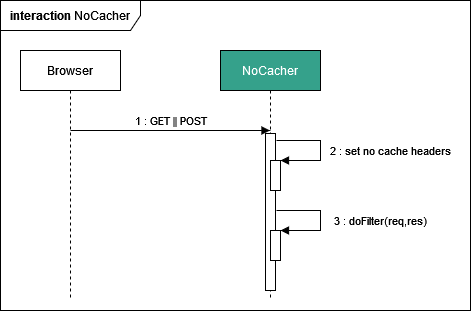

The diagram above was exported from draw.io. Its source (the exported page's mxGraphModel, read from the mxfile embedded in the PNG):
<mxGraphModel dx="868" dy="416" grid="1" gridSize="10" guides="1" tooltips="1" connect="1" arrows="1" fold="1" page="1" pageScale="1" pageWidth="827" pageHeight="1169" math="0" shadow="0">
  <root>
    <mxCell id="0" />
    <mxCell id="1" parent="0" />
    <mxCell id="LulNeWG4mZ5XJWhn_Xy5-1" value="&lt;b&gt;interaction&lt;/b&gt; NoCacher" style="shape=umlFrame;whiteSpace=wrap;html=1;width=140;height=30;swimlaneFillColor=default;" parent="1" vertex="1">
      <mxGeometry x="20" y="10" width="470" height="310" as="geometry" />
    </mxCell>
    <mxCell id="LulNeWG4mZ5XJWhn_Xy5-2" value="Browser" style="shape=umlLifeline;perimeter=lifelinePerimeter;whiteSpace=wrap;html=1;container=1;collapsible=0;recursiveResize=0;outlineConnect=0;" parent="1" vertex="1">
      <mxGeometry x="40" y="60" width="100" height="250" as="geometry" />
    </mxCell>
    <mxCell id="LulNeWG4mZ5XJWhn_Xy5-5" value="1 : GET || POST" style="html=1;verticalAlign=bottom;labelBackgroundColor=none;endArrow=block;endFill=1;rounded=0;" parent="LulNeWG4mZ5XJWhn_Xy5-2" target="LulNeWG4mZ5XJWhn_Xy5-3" edge="1">
      <mxGeometry width="160" relative="1" as="geometry">
        <mxPoint x="50" y="80" as="sourcePoint" />
        <mxPoint x="210" y="80" as="targetPoint" />
      </mxGeometry>
    </mxCell>
    <mxCell id="LulNeWG4mZ5XJWhn_Xy5-3" value="NoCacher" style="shape=umlLifeline;perimeter=lifelinePerimeter;whiteSpace=wrap;html=1;container=1;collapsible=0;recursiveResize=0;outlineConnect=0;fillColor=#35a18b;fontColor=#FFFFFF;" parent="1" vertex="1">
      <mxGeometry x="240" y="60" width="100" height="250" as="geometry" />
    </mxCell>
    <mxCell id="LulNeWG4mZ5XJWhn_Xy5-6" value="" style="html=1;points=[];perimeter=orthogonalPerimeter;" parent="LulNeWG4mZ5XJWhn_Xy5-3" vertex="1">
      <mxGeometry x="45" y="83" width="10" height="157" as="geometry" />
    </mxCell>
    <mxCell id="LulNeWG4mZ5XJWhn_Xy5-7" value="" style="html=1;points=[];perimeter=orthogonalPerimeter;" parent="LulNeWG4mZ5XJWhn_Xy5-3" vertex="1">
      <mxGeometry x="50" y="110" width="10" height="30" as="geometry" />
    </mxCell>
    <mxCell id="LulNeWG4mZ5XJWhn_Xy5-8" value="" style="html=1;points=[];perimeter=orthogonalPerimeter;" parent="LulNeWG4mZ5XJWhn_Xy5-3" vertex="1">
      <mxGeometry x="50" y="180" width="10" height="30" as="geometry" />
    </mxCell>
    <mxCell id="LulNeWG4mZ5XJWhn_Xy5-9" value="2 : set no cache headers" style="html=1;verticalAlign=bottom;labelBackgroundColor=none;endArrow=block;endFill=1;rounded=0;" parent="1" target="LulNeWG4mZ5XJWhn_Xy5-7" edge="1">
      <mxGeometry x="0.2308" y="-70" width="160" relative="1" as="geometry">
        <mxPoint x="296" y="150" as="sourcePoint" />
        <mxPoint x="456" y="150" as="targetPoint" />
        <Array as="points">
          <mxPoint x="340" y="150" />
          <mxPoint x="340" y="170" />
        </Array>
        <mxPoint x="70" y="70" as="offset" />
      </mxGeometry>
    </mxCell>
    <mxCell id="LulNeWG4mZ5XJWhn_Xy5-14" value="3 : doFilter(req,res)" style="html=1;verticalAlign=bottom;labelBackgroundColor=none;endArrow=block;endFill=1;rounded=0;" parent="1" target="LulNeWG4mZ5XJWhn_Xy5-8" edge="1">
      <mxGeometry x="0.2308" y="-60" width="160" relative="1" as="geometry">
        <mxPoint x="296" y="220" as="sourcePoint" />
        <mxPoint x="456" y="220" as="targetPoint" />
        <Array as="points">
          <mxPoint x="340" y="220" />
          <mxPoint x="340" y="240" />
          <mxPoint x="320" y="240" />
        </Array>
        <mxPoint x="60" y="60" as="offset" />
      </mxGeometry>
    </mxCell>
  </root>
</mxGraphModel>